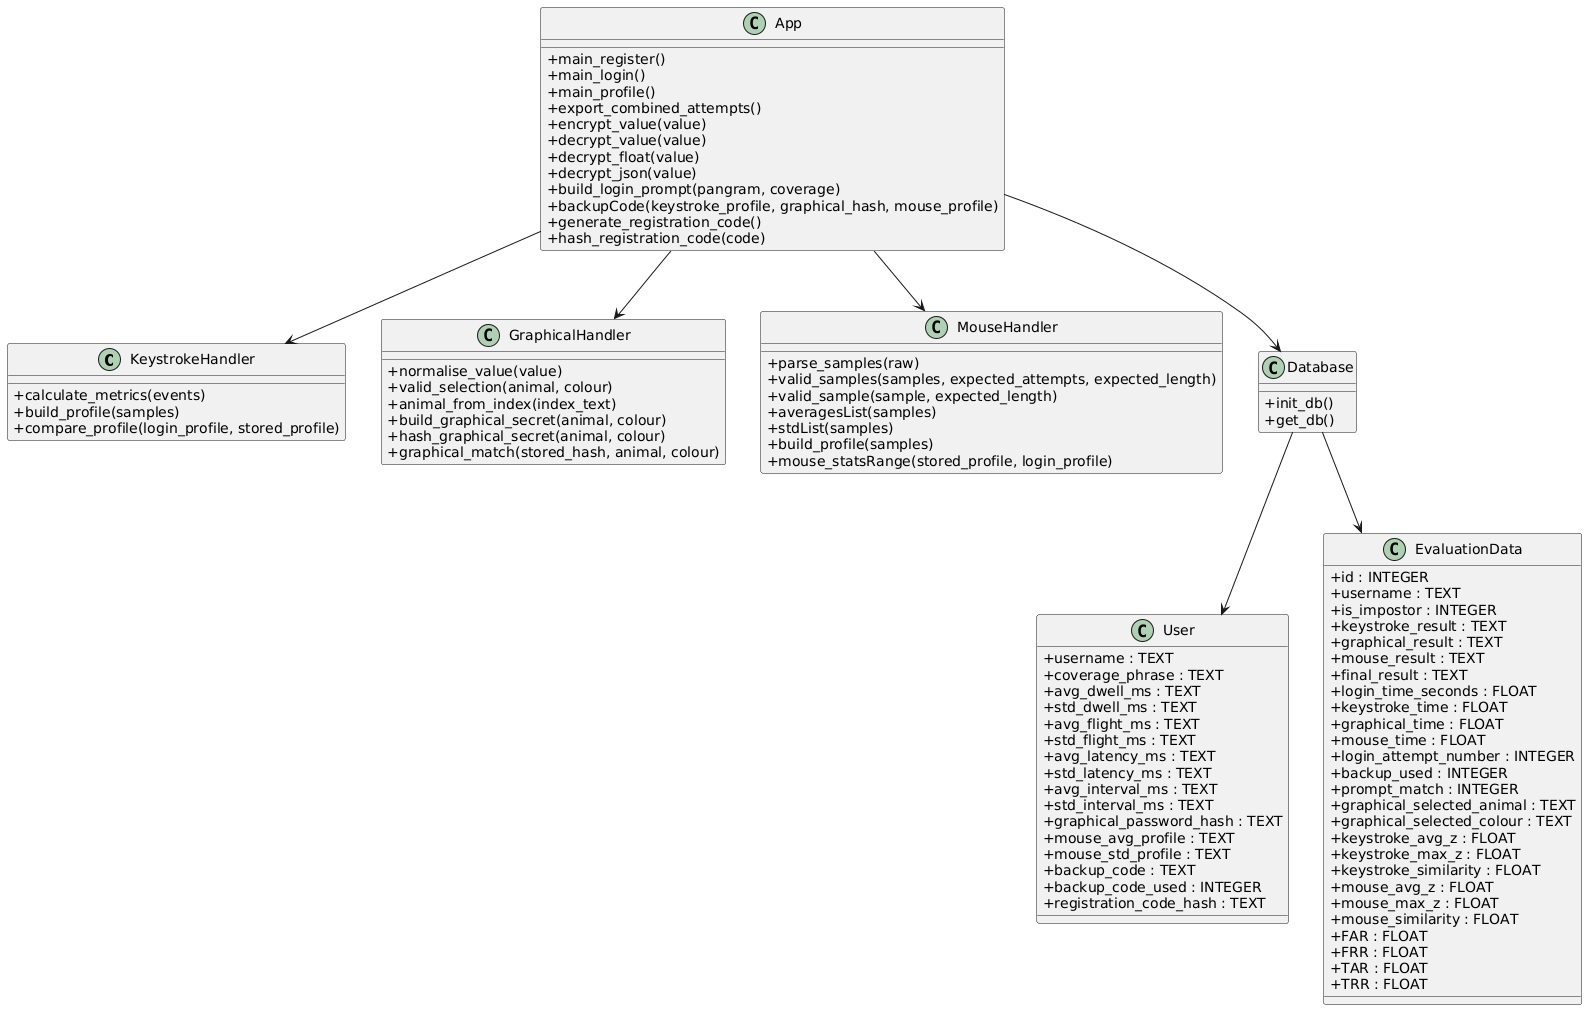

The diagram above was rendered by PlantUML. Its source (embedded in the PNG):
@startuml
skinparam classAttributeIconSize 0

class KeystrokeHandler {
  +calculate_metrics(events)
  +build_profile(samples)
  +compare_profile(login_profile, stored_profile)
}

class GraphicalHandler {
  +normalise_value(value)
  +valid_selection(animal, colour)
  +animal_from_index(index_text)
  +build_graphical_secret(animal, colour)
  +hash_graphical_secret(animal, colour)
  +graphical_match(stored_hash, animal, colour)
}

class MouseHandler {
  +parse_samples(raw)
  +valid_samples(samples, expected_attempts, expected_length)
  +valid_sample(sample, expected_length)
  +averagesList(samples)
  +stdList(samples)
  +build_profile(samples)
  +mouse_statsRange(stored_profile, login_profile)
}

class App {
  +main_register()
  +main_login()
  +main_profile()
  +export_combined_attempts()
  +encrypt_value(value)
  +decrypt_value(value)
  +decrypt_float(value)
  +decrypt_json(value)
  +build_login_prompt(pangram, coverage)
  +backupCode(keystroke_profile, graphical_hash, mouse_profile)
  +generate_registration_code()
  +hash_registration_code(code)
}

class Database {
  +init_db()
  +get_db()
}

class User {
  +username : TEXT
  +coverage_phrase : TEXT
  +avg_dwell_ms : TEXT
  +std_dwell_ms : TEXT
  +avg_flight_ms : TEXT
  +std_flight_ms : TEXT
  +avg_latency_ms : TEXT
  +std_latency_ms : TEXT
  +avg_interval_ms : TEXT
  +std_interval_ms : TEXT
  +graphical_password_hash : TEXT
  +mouse_avg_profile : TEXT
  +mouse_std_profile : TEXT
  +backup_code : TEXT
  +backup_code_used : INTEGER
  +registration_code_hash : TEXT
}

class EvaluationData {
  +id : INTEGER
  +username : TEXT
  +is_impostor : INTEGER
  +keystroke_result : TEXT
  +graphical_result : TEXT
  +mouse_result : TEXT
  +final_result : TEXT
  +login_time_seconds : FLOAT
  +keystroke_time : FLOAT
  +graphical_time : FLOAT
  +mouse_time : FLOAT
  +login_attempt_number : INTEGER
  +backup_used : INTEGER
  +prompt_match : INTEGER
  +graphical_selected_animal : TEXT
  +graphical_selected_colour : TEXT
  +keystroke_avg_z : FLOAT
  +keystroke_max_z : FLOAT
  +keystroke_similarity : FLOAT
  +mouse_avg_z : FLOAT
  +mouse_max_z : FLOAT
  +mouse_similarity : FLOAT
  +FAR : FLOAT
  +FRR : FLOAT
  +TAR : FLOAT
  +TRR : FLOAT
}

App --> KeystrokeHandler
App --> GraphicalHandler
App --> MouseHandler
App --> Database
Database --> User
Database --> EvaluationData
@enduml